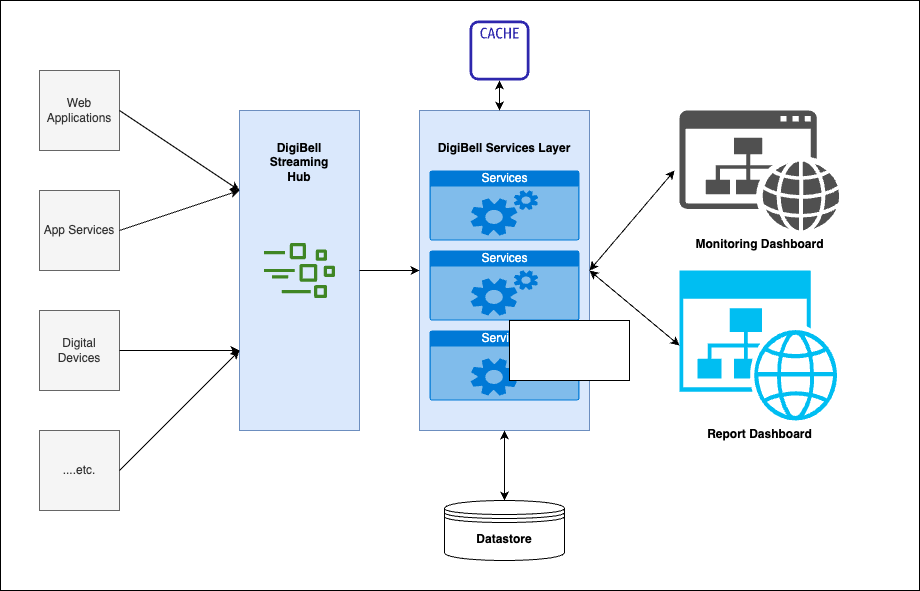

The diagram above was exported from draw.io. Its source (the exported page's mxGraphModel, read from the mxfile embedded in the PNG):
<mxGraphModel dx="1351" dy="803" grid="1" gridSize="10" guides="1" tooltips="1" connect="1" arrows="1" fold="1" page="1" pageScale="1" pageWidth="1100" pageHeight="1700" math="0" shadow="0">
  <root>
    <mxCell id="0" />
    <mxCell id="1" parent="0" />
    <mxCell id="fOykXVQTnrBXwRlfXwrb-26" value="" style="rounded=0;whiteSpace=wrap;html=1;" vertex="1" parent="1">
      <mxGeometry x="41" y="10" width="919" height="590" as="geometry" />
    </mxCell>
    <mxCell id="fOykXVQTnrBXwRlfXwrb-1" value="Web &lt;br&gt;Applications" style="whiteSpace=wrap;html=1;aspect=fixed;fillColor=#f5f5f5;fontColor=#333333;strokeColor=#666666;" vertex="1" parent="1">
      <mxGeometry x="80" y="80" width="80" height="80" as="geometry" />
    </mxCell>
    <mxCell id="fOykXVQTnrBXwRlfXwrb-2" value="App Services&lt;br&gt;" style="whiteSpace=wrap;html=1;aspect=fixed;fillColor=#f5f5f5;fontColor=#333333;strokeColor=#666666;" vertex="1" parent="1">
      <mxGeometry x="80" y="200" width="80" height="80" as="geometry" />
    </mxCell>
    <mxCell id="fOykXVQTnrBXwRlfXwrb-3" value="Digital Devices" style="whiteSpace=wrap;html=1;aspect=fixed;fillColor=#f5f5f5;fontColor=#333333;strokeColor=#666666;" vertex="1" parent="1">
      <mxGeometry x="80" y="320" width="80" height="80" as="geometry" />
    </mxCell>
    <mxCell id="fOykXVQTnrBXwRlfXwrb-4" value="....etc." style="whiteSpace=wrap;html=1;aspect=fixed;fillColor=#f5f5f5;fontColor=#333333;strokeColor=#666666;" vertex="1" parent="1">
      <mxGeometry x="80" y="440" width="80" height="80" as="geometry" />
    </mxCell>
    <mxCell id="fOykXVQTnrBXwRlfXwrb-5" value="&lt;b&gt;DigiBell&lt;br&gt;Streaming&lt;br&gt;Hub&lt;br&gt;&lt;br&gt;&lt;br&gt;&lt;br&gt;&lt;br&gt;&lt;br&gt;&lt;br&gt;&lt;br&gt;&lt;br&gt;&lt;br&gt;&lt;br&gt;&lt;br&gt;&lt;br&gt;&lt;br&gt;&lt;br&gt;&lt;br&gt;&lt;/b&gt;" style="rounded=0;whiteSpace=wrap;html=1;fillColor=#dae8fc;strokeColor=#6c8ebf;" vertex="1" parent="1">
      <mxGeometry x="280" y="120" width="120" height="320" as="geometry" />
    </mxCell>
    <mxCell id="fOykXVQTnrBXwRlfXwrb-6" value="" style="endArrow=classic;html=1;rounded=0;exitX=1;exitY=0.5;exitDx=0;exitDy=0;entryX=0;entryY=0.25;entryDx=0;entryDy=0;" edge="1" parent="1" source="fOykXVQTnrBXwRlfXwrb-1" target="fOykXVQTnrBXwRlfXwrb-5">
      <mxGeometry width="50" height="50" relative="1" as="geometry">
        <mxPoint x="170" y="220" as="sourcePoint" />
        <mxPoint x="220" y="170" as="targetPoint" />
      </mxGeometry>
    </mxCell>
    <mxCell id="fOykXVQTnrBXwRlfXwrb-7" value="" style="endArrow=classic;html=1;rounded=0;exitX=1;exitY=0.5;exitDx=0;exitDy=0;entryX=0;entryY=0.25;entryDx=0;entryDy=0;" edge="1" parent="1" source="fOykXVQTnrBXwRlfXwrb-2" target="fOykXVQTnrBXwRlfXwrb-5">
      <mxGeometry width="50" height="50" relative="1" as="geometry">
        <mxPoint x="170" y="130" as="sourcePoint" />
        <mxPoint x="290" y="210" as="targetPoint" />
      </mxGeometry>
    </mxCell>
    <mxCell id="fOykXVQTnrBXwRlfXwrb-8" value="" style="endArrow=classic;html=1;rounded=0;exitX=1;exitY=0.5;exitDx=0;exitDy=0;entryX=0;entryY=0.75;entryDx=0;entryDy=0;" edge="1" parent="1" source="fOykXVQTnrBXwRlfXwrb-3" target="fOykXVQTnrBXwRlfXwrb-5">
      <mxGeometry width="50" height="50" relative="1" as="geometry">
        <mxPoint x="180" y="140" as="sourcePoint" />
        <mxPoint x="300" y="220" as="targetPoint" />
      </mxGeometry>
    </mxCell>
    <mxCell id="fOykXVQTnrBXwRlfXwrb-9" value="" style="endArrow=classic;html=1;rounded=0;exitX=1;exitY=0.5;exitDx=0;exitDy=0;entryX=0;entryY=0.75;entryDx=0;entryDy=0;" edge="1" parent="1" source="fOykXVQTnrBXwRlfXwrb-4" target="fOykXVQTnrBXwRlfXwrb-5">
      <mxGeometry width="50" height="50" relative="1" as="geometry">
        <mxPoint x="170" y="370" as="sourcePoint" />
        <mxPoint x="290" y="290" as="targetPoint" />
      </mxGeometry>
    </mxCell>
    <mxCell id="fOykXVQTnrBXwRlfXwrb-10" value="&lt;b&gt;Report Dashboard&lt;/b&gt;" style="verticalLabelPosition=bottom;html=1;verticalAlign=top;align=center;strokeColor=none;fillColor=#00BEF2;shape=mxgraph.azure.website_generic;pointerEvents=1;" vertex="1" parent="1">
      <mxGeometry x="720" y="280" width="160" height="150" as="geometry" />
    </mxCell>
    <mxCell id="fOykXVQTnrBXwRlfXwrb-12" value="&lt;b&gt;Monitoring Dashboard&lt;/b&gt;" style="sketch=0;pointerEvents=1;shadow=0;dashed=0;html=1;strokeColor=none;fillColor=#505050;labelPosition=center;verticalLabelPosition=bottom;verticalAlign=top;outlineConnect=0;align=center;shape=mxgraph.office.concepts.website;" vertex="1" parent="1">
      <mxGeometry x="720" y="120" width="160" height="120" as="geometry" />
    </mxCell>
    <mxCell id="fOykXVQTnrBXwRlfXwrb-14" value="&lt;b&gt;DigiBell Services Layer&lt;br&gt;&lt;/b&gt;&lt;br&gt;&lt;br&gt;&lt;br&gt;&lt;br&gt;&lt;br&gt;&lt;br&gt;&lt;br&gt;&lt;br&gt;&lt;br&gt;&lt;br&gt;&lt;br&gt;&lt;br&gt;&lt;br&gt;&lt;br&gt;&lt;br&gt;&lt;br&gt;&lt;br&gt;" style="rounded=0;whiteSpace=wrap;html=1;fillColor=#dae8fc;strokeColor=#6c8ebf;" vertex="1" parent="1">
      <mxGeometry x="460" y="120" width="170" height="320" as="geometry" />
    </mxCell>
    <mxCell id="fOykXVQTnrBXwRlfXwrb-13" value="Services" style="html=1;strokeColor=none;fillColor=#0079D6;labelPosition=center;verticalLabelPosition=middle;verticalAlign=top;align=center;fontSize=12;outlineConnect=0;spacingTop=-6;fontColor=#FFFFFF;sketch=0;shape=mxgraph.sitemap.services;" vertex="1" parent="1">
      <mxGeometry x="470" y="180" width="150" height="70" as="geometry" />
    </mxCell>
    <mxCell id="fOykXVQTnrBXwRlfXwrb-15" value="Services" style="html=1;strokeColor=none;fillColor=#0079D6;labelPosition=center;verticalLabelPosition=middle;verticalAlign=top;align=center;fontSize=12;outlineConnect=0;spacingTop=-6;fontColor=#FFFFFF;sketch=0;shape=mxgraph.sitemap.services;" vertex="1" parent="1">
      <mxGeometry x="470" y="260" width="150" height="70" as="geometry" />
    </mxCell>
    <mxCell id="fOykXVQTnrBXwRlfXwrb-16" value="Services" style="html=1;strokeColor=none;fillColor=#0079D6;labelPosition=center;verticalLabelPosition=middle;verticalAlign=top;align=center;fontSize=12;outlineConnect=0;spacingTop=-6;fontColor=#FFFFFF;sketch=0;shape=mxgraph.sitemap.services;" vertex="1" parent="1">
      <mxGeometry x="470" y="340" width="150" height="70" as="geometry" />
    </mxCell>
    <mxCell id="fOykXVQTnrBXwRlfXwrb-17" value="" style="endArrow=classic;html=1;rounded=0;exitX=1;exitY=0.5;exitDx=0;exitDy=0;entryX=0;entryY=0.5;entryDx=0;entryDy=0;" edge="1" parent="1" source="fOykXVQTnrBXwRlfXwrb-5" target="fOykXVQTnrBXwRlfXwrb-14">
      <mxGeometry width="50" height="50" relative="1" as="geometry">
        <mxPoint x="170" y="370" as="sourcePoint" />
        <mxPoint x="290" y="290" as="targetPoint" />
      </mxGeometry>
    </mxCell>
    <mxCell id="fOykXVQTnrBXwRlfXwrb-18" value="" style="endArrow=classic;startArrow=classic;html=1;rounded=0;entryX=-0.031;entryY=0.5;entryDx=0;entryDy=0;entryPerimeter=0;" edge="1" parent="1" target="fOykXVQTnrBXwRlfXwrb-12">
      <mxGeometry width="50" height="50" relative="1" as="geometry">
        <mxPoint x="630" y="280" as="sourcePoint" />
        <mxPoint x="680" y="230" as="targetPoint" />
      </mxGeometry>
    </mxCell>
    <mxCell id="fOykXVQTnrBXwRlfXwrb-19" value="" style="endArrow=classic;startArrow=classic;html=1;rounded=0;entryX=0;entryY=0.5;entryDx=0;entryDy=0;entryPerimeter=0;exitX=1;exitY=0.5;exitDx=0;exitDy=0;" edge="1" parent="1" source="fOykXVQTnrBXwRlfXwrb-14" target="fOykXVQTnrBXwRlfXwrb-10">
      <mxGeometry width="50" height="50" relative="1" as="geometry">
        <mxPoint x="640" y="290" as="sourcePoint" />
        <mxPoint x="725.04" y="190" as="targetPoint" />
      </mxGeometry>
    </mxCell>
    <mxCell id="fOykXVQTnrBXwRlfXwrb-20" value="&lt;b&gt;Datastore&lt;/b&gt;" style="shape=datastore;whiteSpace=wrap;html=1;" vertex="1" parent="1">
      <mxGeometry x="485" y="510" width="120" height="60" as="geometry" />
    </mxCell>
    <mxCell id="fOykXVQTnrBXwRlfXwrb-21" value="" style="endArrow=classic;startArrow=classic;html=1;rounded=0;entryX=0.5;entryY=0;entryDx=0;entryDy=0;exitX=0.5;exitY=1;exitDx=0;exitDy=0;" edge="1" parent="1" source="fOykXVQTnrBXwRlfXwrb-14" target="fOykXVQTnrBXwRlfXwrb-20">
      <mxGeometry width="50" height="50" relative="1" as="geometry">
        <mxPoint x="640" y="290" as="sourcePoint" />
        <mxPoint x="730" y="365" as="targetPoint" />
      </mxGeometry>
    </mxCell>
    <mxCell id="fOykXVQTnrBXwRlfXwrb-22" value="" style="sketch=0;outlineConnect=0;fontColor=#232F3E;gradientColor=none;fillColor=#2E27AD;strokeColor=none;dashed=0;verticalLabelPosition=bottom;verticalAlign=top;align=center;html=1;fontSize=12;fontStyle=0;aspect=fixed;pointerEvents=1;shape=mxgraph.aws4.cache_node;" vertex="1" parent="1">
      <mxGeometry x="510" y="30" width="60" height="60" as="geometry" />
    </mxCell>
    <mxCell id="fOykXVQTnrBXwRlfXwrb-23" value="" style="endArrow=classic;startArrow=classic;html=1;rounded=0;" edge="1" parent="1" source="fOykXVQTnrBXwRlfXwrb-22">
      <mxGeometry width="50" height="50" relative="1" as="geometry">
        <mxPoint x="540" y="100" as="sourcePoint" />
        <mxPoint x="540" y="120" as="targetPoint" />
      </mxGeometry>
    </mxCell>
    <mxCell id="fOykXVQTnrBXwRlfXwrb-24" value="" style="sketch=0;outlineConnect=0;fontColor=#232F3E;gradientColor=none;fillColor=#3F8624;strokeColor=none;dashed=0;verticalLabelPosition=bottom;verticalAlign=top;align=center;html=1;fontSize=12;fontStyle=0;aspect=fixed;pointerEvents=1;shape=mxgraph.aws4.iot_greengrass_stream_manager;" vertex="1" parent="1">
      <mxGeometry x="304.25" y="252.5" width="71.5" height="55" as="geometry" />
    </mxCell>
    <mxCell id="fOykXVQTnrBXwRlfXwrb-25" value="" style="rounded=0;whiteSpace=wrap;html=1;" vertex="1" parent="1">
      <mxGeometry x="550" y="330" width="120" height="60" as="geometry" />
    </mxCell>
  </root>
</mxGraphModel>